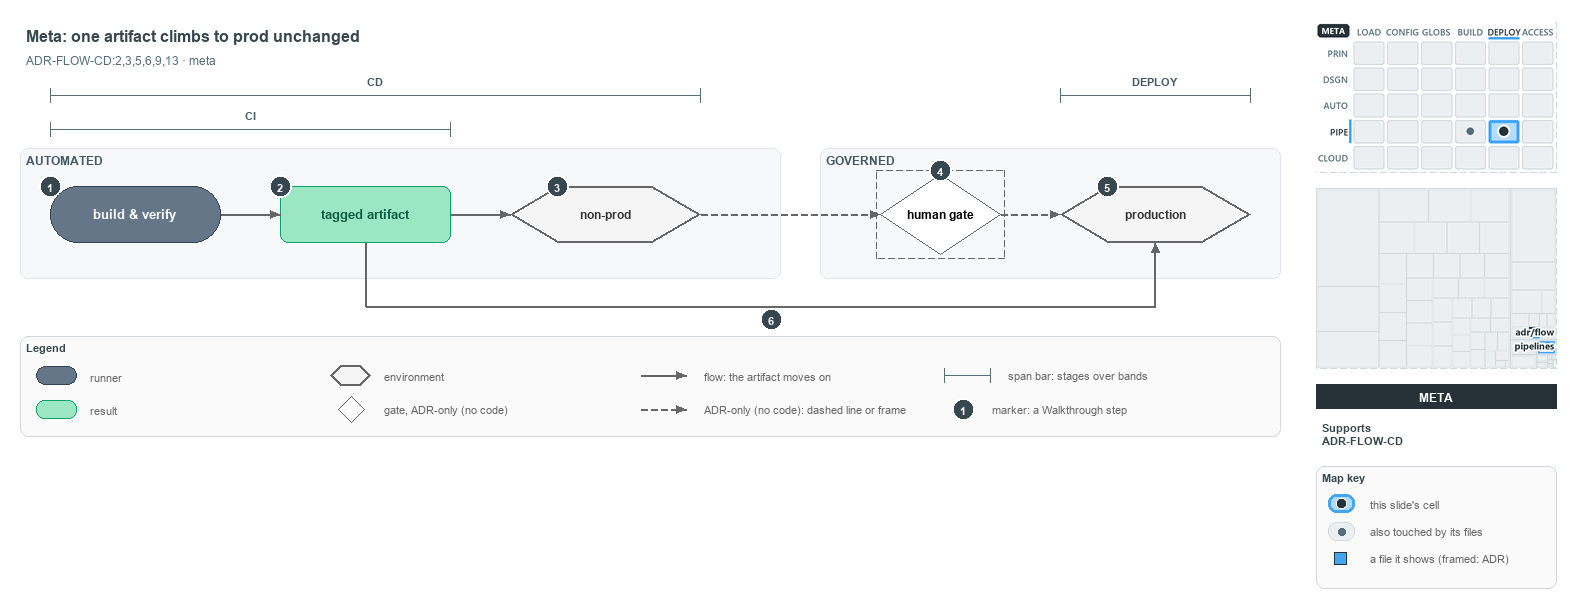

The diagram above was exported from draw.io. Its source (the exported page's mxGraphModel, read from the mxfile embedded in the PNG):
<mxGraphModel dx="1024" dy="768" grid="0" gridSize="10" guides="1" tooltips="1" connect="1" arrows="1" fold="1" page="1" pageScale="1" pageWidth="1572" pageHeight="600" background="#ffffff" math="0" shadow="0">
  <root>
    <mxCell id="0" />
    <mxCell id="1" parent="0" />
    <mxCell id="title" value="Meta: one artifact climbs to prod unchanged" style="text;html=1;align=left;verticalAlign=middle;fontSize=16;fontStyle=1;fontColor=#37474F;" vertex="1" parent="1">
      <mxGeometry x="20" y="14" width="1260" height="30" as="geometry" />
    </mxCell>
    <mxCell id="subtitle" value="ADR-FLOW-CD:2,3,5,6,9,13 &amp;#183; meta" style="text;html=1;align=left;verticalAlign=middle;fontSize=12;fontColor=#546E7A;" vertex="1" parent="1">
      <mxGeometry x="20" y="44" width="1240" height="20" as="geometry" />
    </mxCell>
    <mxCell id="span-cd-label" value="CD" style="text;html=1;align=center;verticalAlign=middle;fontSize=11;fontStyle=1;fontColor=#455A64;labelBackgroundColor=#F6F8FA;" vertex="1" parent="1">
      <mxGeometry x="335" y="66" width="80" height="16" as="geometry" />
    </mxCell>
    <mxCell id="span-cd" value="" style="shape=crossbar;whiteSpace=wrap;html=1;rounded=1;fillColor=none;strokeColor=#546E7A;strokeWidth=1.5;" vertex="1" parent="1">
      <mxGeometry x="50" y="82" width="650" height="14" as="geometry" />
    </mxCell>
    <mxCell id="span-deploy-label" value="DEPLOY" style="text;html=1;align=center;verticalAlign=middle;fontSize=11;fontStyle=1;fontColor=#455A64;labelBackgroundColor=#F6F8FA;" vertex="1" parent="1">
      <mxGeometry x="1115" y="66" width="80" height="16" as="geometry" />
    </mxCell>
    <mxCell id="span-deploy" value="" style="shape=crossbar;whiteSpace=wrap;html=1;rounded=1;fillColor=none;strokeColor=#546E7A;strokeWidth=1.5;" vertex="1" parent="1">
      <mxGeometry x="1060" y="82" width="190" height="14" as="geometry" />
    </mxCell>
    <mxCell id="span-ci-label" value="CI" style="text;html=1;align=center;verticalAlign=middle;fontSize=11;fontStyle=1;fontColor=#455A64;labelBackgroundColor=#F6F8FA;" vertex="1" parent="1">
      <mxGeometry x="210" y="100" width="80" height="16" as="geometry" />
    </mxCell>
    <mxCell id="span-ci" value="" style="shape=crossbar;whiteSpace=wrap;html=1;rounded=1;fillColor=none;strokeColor=#546E7A;strokeWidth=1.5;" vertex="1" parent="1">
      <mxGeometry x="50" y="116" width="400" height="14" as="geometry" />
    </mxCell>
    <mxCell id="band-automated" value="AUTOMATED" style="rounded=1;html=1;arcSize=3;fillColor=#F6F8FA;strokeColor=#E1E4E8;verticalAlign=top;align=left;spacingLeft=8;fontStyle=1;fontSize=12;fontColor=#455A64;" vertex="1" parent="1">
      <mxGeometry x="20" y="142" width="760" height="130" as="geometry" />
    </mxCell>
    <mxCell id="band-governed" value="GOVERNED" style="rounded=1;html=1;arcSize=3;fillColor=#F6F8FA;strokeColor=#E1E4E8;verticalAlign=top;align=left;spacingLeft=8;fontStyle=1;fontSize=12;fontColor=#455A64;" vertex="1" parent="1">
      <mxGeometry x="820" y="142" width="460" height="130" as="geometry" />
    </mxCell>
    <mxCell id="build-verify" value="&lt;b&gt;build &amp;amp; verify&lt;/b&gt;" style="rounded=1;arcSize=50;whiteSpace=wrap;html=1;fillColor=#647687;strokeColor=#314354;fontSize=13;fontColor=#FFFFFF;" vertex="1" parent="1">
      <mxGeometry x="50" y="180" width="170" height="56" as="geometry" />
    </mxCell>
    <mxCell id="tagged-artifact" value="&lt;b&gt;tagged artifact&lt;/b&gt;" style="rounded=1;whiteSpace=wrap;html=1;arcSize=20;fillColor=#9BE7C4;strokeColor=#0E9F6E;fontColor=#0B5C43;fontSize=13;" vertex="1" parent="1">
      <mxGeometry x="280" y="180" width="170" height="56" as="geometry" />
    </mxCell>
    <mxCell id="non-prod" value="&lt;b&gt;non-prod&lt;/b&gt;" style="shape=hexagon;perimeter=hexagonPerimeter2;whiteSpace=wrap;html=1;fillColor=#f5f5f5;strokeColor=#666666;strokeWidth=2;fontColor=#333333;fontSize=12;" vertex="1" parent="1">
      <mxGeometry x="510" y="180" width="190" height="56" as="geometry" />
    </mxCell>
    <mxCell id="human-gate" value="&lt;b&gt;human gate&lt;/b&gt;" style="rhombus;whiteSpace=wrap;html=1;fillColor=#FFFFFF;strokeColor=#666666;strokeWidth=1;dashed=1;fontSize=12;" vertex="1" parent="1">
      <mxGeometry x="880" y="168" width="120" height="80" as="geometry" />
    </mxCell>
    <mxCell id="human-gate-frame" value="" style="rounded=0;html=1;fillColor=none;strokeColor=#666666;dashed=1;" vertex="1" parent="1">
      <mxGeometry x="876" y="164" width="128" height="88" as="geometry" />
    </mxCell>
    <mxCell id="production" value="&lt;b&gt;production&lt;/b&gt;" style="shape=hexagon;perimeter=hexagonPerimeter2;whiteSpace=wrap;html=1;fillColor=#f5f5f5;strokeColor=#666666;strokeWidth=2;fontColor=#333333;fontSize=12;" vertex="1" parent="1">
      <mxGeometry x="1060" y="180" width="190" height="56" as="geometry" />
    </mxCell>
    <mxCell id="p-edge-build-artifact-a" value="" style="text;html=1;strokeColor=none;fillColor=none;" vertex="1" parent="1">
      <mxGeometry x="220" y="208" width="1" height="1" as="geometry" />
    </mxCell>
    <mxCell id="p-edge-build-artifact-b" value="" style="text;html=1;strokeColor=none;fillColor=none;" vertex="1" parent="1">
      <mxGeometry x="280" y="208" width="1" height="1" as="geometry" />
    </mxCell>
    <mxCell id="edge-build-artifact" value="" style="edgeStyle=orthogonalEdgeStyle;rounded=1;html=1;fontSize=10;endArrow=block;strokeColor=#666666;" edge="1" parent="1" source="p-edge-build-artifact-a" target="p-edge-build-artifact-b">
      <mxGeometry relative="1" as="geometry" />
    </mxCell>
    <mxCell id="p-edge-artifact-nonprod-a" value="" style="text;html=1;strokeColor=none;fillColor=none;" vertex="1" parent="1">
      <mxGeometry x="450" y="208" width="1" height="1" as="geometry" />
    </mxCell>
    <mxCell id="p-edge-artifact-nonprod-b" value="" style="text;html=1;strokeColor=none;fillColor=none;" vertex="1" parent="1">
      <mxGeometry x="510" y="208" width="1" height="1" as="geometry" />
    </mxCell>
    <mxCell id="edge-artifact-nonprod" value="" style="edgeStyle=orthogonalEdgeStyle;rounded=1;html=1;fontSize=10;endArrow=block;strokeColor=#666666;" edge="1" parent="1" source="p-edge-artifact-nonprod-a" target="p-edge-artifact-nonprod-b">
      <mxGeometry relative="1" as="geometry" />
    </mxCell>
    <mxCell id="p-edge-nonprod-gate-a" value="" style="text;html=1;strokeColor=none;fillColor=none;" vertex="1" parent="1">
      <mxGeometry x="700" y="208" width="1" height="1" as="geometry" />
    </mxCell>
    <mxCell id="p-edge-nonprod-gate-b" value="" style="text;html=1;strokeColor=none;fillColor=none;" vertex="1" parent="1">
      <mxGeometry x="880" y="208" width="1" height="1" as="geometry" />
    </mxCell>
    <mxCell id="edge-nonprod-gate" value="" style="edgeStyle=orthogonalEdgeStyle;rounded=1;html=1;fontSize=10;endArrow=block;strokeColor=#666666;dashed=1;" edge="1" parent="1" source="p-edge-nonprod-gate-a" target="p-edge-nonprod-gate-b">
      <mxGeometry relative="1" as="geometry" />
    </mxCell>
    <mxCell id="p-edge-gate-production-a" value="" style="text;html=1;strokeColor=none;fillColor=none;" vertex="1" parent="1">
      <mxGeometry x="1000" y="208" width="1" height="1" as="geometry" />
    </mxCell>
    <mxCell id="p-edge-gate-production-b" value="" style="text;html=1;strokeColor=none;fillColor=none;" vertex="1" parent="1">
      <mxGeometry x="1060" y="208" width="1" height="1" as="geometry" />
    </mxCell>
    <mxCell id="edge-gate-production" value="" style="edgeStyle=orthogonalEdgeStyle;rounded=1;html=1;fontSize=10;endArrow=block;strokeColor=#666666;dashed=1;" edge="1" parent="1" source="p-edge-gate-production-a" target="p-edge-gate-production-b">
      <mxGeometry relative="1" as="geometry" />
    </mxCell>
    <mxCell id="p-edge-artifact-production-1-a" value="" style="text;html=1;strokeColor=none;fillColor=none;" vertex="1" parent="1">
      <mxGeometry x="365" y="236" width="1" height="1" as="geometry" />
    </mxCell>
    <mxCell id="p-edge-artifact-production-1-b" value="" style="text;html=1;strokeColor=none;fillColor=none;" vertex="1" parent="1">
      <mxGeometry x="365" y="300" width="1" height="1" as="geometry" />
    </mxCell>
    <mxCell id="edge-artifact-production-1" value="" style="edgeStyle=orthogonalEdgeStyle;rounded=1;html=1;fontSize=10;endArrow=none;strokeColor=#666666;" edge="1" parent="1" source="p-edge-artifact-production-1-a" target="p-edge-artifact-production-1-b">
      <mxGeometry relative="1" as="geometry" />
    </mxCell>
    <mxCell id="p-edge-artifact-production-2-a" value="" style="text;html=1;strokeColor=none;fillColor=none;" vertex="1" parent="1">
      <mxGeometry x="365" y="300" width="1" height="1" as="geometry" />
    </mxCell>
    <mxCell id="p-edge-artifact-production-2-b" value="" style="text;html=1;strokeColor=none;fillColor=none;" vertex="1" parent="1">
      <mxGeometry x="1155" y="300" width="1" height="1" as="geometry" />
    </mxCell>
    <mxCell id="edge-artifact-production-2" value="" style="edgeStyle=orthogonalEdgeStyle;rounded=1;html=1;fontSize=10;endArrow=none;strokeColor=#666666;" edge="1" parent="1" source="p-edge-artifact-production-2-a" target="p-edge-artifact-production-2-b">
      <mxGeometry relative="1" as="geometry" />
    </mxCell>
    <mxCell id="p-edge-artifact-production-a" value="" style="text;html=1;strokeColor=none;fillColor=none;" vertex="1" parent="1">
      <mxGeometry x="1155" y="300" width="1" height="1" as="geometry" />
    </mxCell>
    <mxCell id="p-edge-artifact-production-b" value="" style="text;html=1;strokeColor=none;fillColor=none;" vertex="1" parent="1">
      <mxGeometry x="1155" y="236" width="1" height="1" as="geometry" />
    </mxCell>
    <mxCell id="edge-artifact-production" value="" style="edgeStyle=orthogonalEdgeStyle;rounded=1;html=1;fontSize=10;endArrow=block;strokeColor=#666666;" edge="1" parent="1" source="p-edge-artifact-production-a" target="p-edge-artifact-production-b">
      <mxGeometry relative="1" as="geometry" />
    </mxCell>
    <mxCell id="mark-1" value="1" style="ellipse;html=1;fillColor=#37474F;strokeColor=#FFFFFF;strokeWidth=2;fontColor=#FFFFFF;fontStyle=1;fontSize=11;" vertex="1" parent="1">
      <mxGeometry x="39" y="169" width="22" height="22" as="geometry" />
    </mxCell>
    <mxCell id="mark-2" value="2" style="ellipse;html=1;fillColor=#37474F;strokeColor=#FFFFFF;strokeWidth=2;fontColor=#FFFFFF;fontStyle=1;fontSize=11;" vertex="1" parent="1">
      <mxGeometry x="269" y="169" width="22" height="22" as="geometry" />
    </mxCell>
    <mxCell id="mark-3" value="3" style="ellipse;html=1;fillColor=#37474F;strokeColor=#FFFFFF;strokeWidth=2;fontColor=#FFFFFF;fontStyle=1;fontSize=11;" vertex="1" parent="1">
      <mxGeometry x="546" y="169" width="22" height="22" as="geometry" />
    </mxCell>
    <mxCell id="mark-4" value="4" style="ellipse;html=1;fillColor=#37474F;strokeColor=#FFFFFF;strokeWidth=2;fontColor=#FFFFFF;fontStyle=1;fontSize=11;" vertex="1" parent="1">
      <mxGeometry x="929" y="153" width="22" height="22" as="geometry" />
    </mxCell>
    <mxCell id="mark-5" value="5" style="ellipse;html=1;fillColor=#37474F;strokeColor=#FFFFFF;strokeWidth=2;fontColor=#FFFFFF;fontStyle=1;fontSize=11;" vertex="1" parent="1">
      <mxGeometry x="1096" y="169" width="22" height="22" as="geometry" />
    </mxCell>
    <mxCell id="mark-6" value="6" style="ellipse;html=1;fillColor=#37474F;strokeColor=#FFFFFF;strokeWidth=2;fontColor=#FFFFFF;fontStyle=1;fontSize=11;" vertex="1" parent="1">
      <mxGeometry x="760" y="302" width="22" height="22" as="geometry" />
    </mxCell>
    <mxCell id="legend" value="&lt;b&gt;Legend&lt;/b&gt;" style="rounded=1;whiteSpace=wrap;html=1;arcSize=6;fillColor=#FAFAFA;strokeColor=#CFD8DC;align=left;verticalAlign=top;spacing=8;fontSize=11;fontColor=#37474F;" vertex="1" parent="1">
      <mxGeometry x="20" y="330" width="1260" height="100" as="geometry" />
    </mxCell>
    <mxCell id="legend-0" value="" style="rounded=1;arcSize=50;whiteSpace=wrap;html=1;fillColor=#647687;strokeColor=#314354;fontColor=#FFFFFF;" vertex="1" parent="1">
      <mxGeometry x="36" y="360" width="40" height="18" as="geometry" />
    </mxCell>
    <mxCell id="legend-0-text" value="runner" style="text;html=1;align=left;verticalAlign=middle;fontSize=11;fontColor=#666666;" vertex="1" parent="1">
      <mxGeometry x="84" y="359" width="270" height="20" as="geometry" />
    </mxCell>
    <mxCell id="legend-1" value="" style="rounded=1;whiteSpace=wrap;html=1;arcSize=20;fillColor=#9BE7C4;strokeColor=#0E9F6E;" vertex="1" parent="1">
      <mxGeometry x="36" y="394" width="40" height="18" as="geometry" />
    </mxCell>
    <mxCell id="legend-1-text" value="result" style="text;html=1;align=left;verticalAlign=middle;fontSize=11;fontColor=#666666;" vertex="1" parent="1">
      <mxGeometry x="84" y="393" width="270" height="20" as="geometry" />
    </mxCell>
    <mxCell id="legend-2" value="" style="shape=hexagon;perimeter=hexagonPerimeter2;whiteSpace=wrap;html=1;fillColor=#f5f5f5;strokeColor=#666666;strokeWidth=2;" vertex="1" parent="1">
      <mxGeometry x="330" y="359" width="40" height="20" as="geometry" />
    </mxCell>
    <mxCell id="legend-2-text" value="environment" style="text;html=1;align=left;verticalAlign=middle;fontSize=11;fontColor=#666666;" vertex="1" parent="1">
      <mxGeometry x="378" y="359" width="270" height="20" as="geometry" />
    </mxCell>
    <mxCell id="legend-3" value="" style="rhombus;whiteSpace=wrap;html=1;fillColor=#FFFFFF;strokeColor=#666666;strokeWidth=1;dashed=1;" vertex="1" parent="1">
      <mxGeometry x="338" y="390" width="26" height="26" as="geometry" />
    </mxCell>
    <mxCell id="legend-3-text" value="gate, ADR-only (no code)" style="text;html=1;align=left;verticalAlign=middle;fontSize=11;fontColor=#666666;" vertex="1" parent="1">
      <mxGeometry x="378" y="393" width="270" height="20" as="geometry" />
    </mxCell>
    <mxCell id="p-legend-4-a" value="" style="text;html=1;strokeColor=none;fillColor=none;" vertex="1" parent="1">
      <mxGeometry x="640" y="369" width="1" height="1" as="geometry" />
    </mxCell>
    <mxCell id="p-legend-4-b" value="" style="text;html=1;strokeColor=none;fillColor=none;" vertex="1" parent="1">
      <mxGeometry x="686" y="369" width="1" height="1" as="geometry" />
    </mxCell>
    <mxCell id="legend-4" value="" style="edgeStyle=orthogonalEdgeStyle;rounded=1;html=1;fontSize=10;endArrow=block;strokeColor=#666666;" edge="1" parent="1" source="p-legend-4-a" target="p-legend-4-b">
      <mxGeometry relative="1" as="geometry" />
    </mxCell>
    <mxCell id="legend-4-text" value="flow: the artifact moves on" style="text;html=1;align=left;verticalAlign=middle;fontSize=11;fontColor=#666666;" vertex="1" parent="1">
      <mxGeometry x="698" y="359" width="270" height="20" as="geometry" />
    </mxCell>
    <mxCell id="p-legend-5-a" value="" style="text;html=1;strokeColor=none;fillColor=none;" vertex="1" parent="1">
      <mxGeometry x="640" y="403" width="1" height="1" as="geometry" />
    </mxCell>
    <mxCell id="p-legend-5-b" value="" style="text;html=1;strokeColor=none;fillColor=none;" vertex="1" parent="1">
      <mxGeometry x="686" y="403" width="1" height="1" as="geometry" />
    </mxCell>
    <mxCell id="legend-5" value="" style="edgeStyle=orthogonalEdgeStyle;rounded=1;html=1;fontSize=10;endArrow=block;strokeColor=#666666;dashed=1;" edge="1" parent="1" source="p-legend-5-a" target="p-legend-5-b">
      <mxGeometry relative="1" as="geometry" />
    </mxCell>
    <mxCell id="legend-5-text" value="ADR-only (no code): dashed line or frame" style="text;html=1;align=left;verticalAlign=middle;fontSize=11;fontColor=#666666;" vertex="1" parent="1">
      <mxGeometry x="698" y="393" width="270" height="20" as="geometry" />
    </mxCell>
    <mxCell id="legend-6" value="" style="shape=crossbar;whiteSpace=wrap;html=1;rounded=1;fillColor=none;strokeColor=#546E7A;strokeWidth=1.5;" vertex="1" parent="1">
      <mxGeometry x="944" y="362" width="46" height="14" as="geometry" />
    </mxCell>
    <mxCell id="legend-6-text" value="span bar: stages over bands" style="text;html=1;align=left;verticalAlign=middle;fontSize=11;fontColor=#666666;" vertex="1" parent="1">
      <mxGeometry x="1002" y="359" width="320" height="20" as="geometry" />
    </mxCell>
    <mxCell id="legend-7" value="1" style="ellipse;html=1;fillColor=#37474F;strokeColor=#FFFFFF;strokeWidth=2;fontColor=#FFFFFF;fontStyle=1;fontSize=11;" vertex="1" parent="1">
      <mxGeometry x="952" y="392" width="22" height="22" as="geometry" />
    </mxCell>
    <mxCell id="legend-7-text" value="marker: a Walkthrough step" style="text;html=1;align=left;verticalAlign=middle;fontSize=11;fontColor=#666666;" vertex="1" parent="1">
      <mxGeometry x="986" y="393" width="320" height="20" as="geometry" />
    </mxCell>
    <mxCell id="minimap-stack" value="" style="shape=image;html=1;imageAspect=0;aspect=fixed;verticalLabelPosition=bottom;strokeColor=#CFD8DC;dashed=1;fillColor=#FAFAFA;image=data:image/png,(base64 omitted: 15580 chars);" vertex="1" parent="1">
      <mxGeometry x="1316" y="16" width="240" height="150" as="geometry" />
    </mxCell>
    <mxCell id="minimap-tree" value="" style="shape=image;html=1;imageAspect=0;aspect=fixed;verticalLabelPosition=bottom;strokeColor=#CFD8DC;dashed=1;fillColor=#FAFAFA;image=data:image/png,(base64 omitted: 8500 chars);" vertex="1" parent="1">
      <mxGeometry x="1316" y="182" width="240" height="180" as="geometry" />
    </mxCell>
    <mxCell id="lens-badge" value="META" style="rounded=0;whiteSpace=wrap;html=1;align=center;verticalAlign=middle;fontSize=12;fontStyle=1;fontColor=#FFFFFF;fillColor=#263238;strokeColor=none;" vertex="1" parent="1">
      <mxGeometry x="1316" y="378" width="240" height="24" as="geometry" />
    </mxCell>
    <mxCell id="supports" value="&lt;b&gt;Supports&lt;/b&gt;&lt;br&gt;ADR-FLOW-CD" style="text;html=1;whiteSpace=wrap;align=left;verticalAlign=top;fontSize=11;fontColor=#37474F;" vertex="1" parent="1">
      <mxGeometry x="1316" y="410" width="240" height="38" as="geometry" />
    </mxCell>
    <mxCell id="mapkey" value="&lt;b&gt;Map key&lt;/b&gt;" style="rounded=1;whiteSpace=wrap;html=1;arcSize=6;fillColor=#FAFAFA;strokeColor=#CFD8DC;align=left;verticalAlign=top;spacing=8;fontSize=11;fontColor=#37474F;" vertex="1" parent="1">
      <mxGeometry x="1316" y="460" width="240" height="122" as="geometry" />
    </mxCell>
    <mxCell id="mapkey-here" value="" style="rounded=1;arcSize=20;html=1;fillColor=#B3DBFB;strokeColor=#42A5F5;strokeWidth=3;" vertex="1" parent="1">
      <mxGeometry x="1328" y="488" width="26" height="18" as="geometry" />
    </mxCell>
    <mxCell id="mapkey-here-dot" value="" style="ellipse;html=1;fillColor=#263238;strokeColor=#FFFFFF;strokeWidth=1.5;" vertex="1" parent="1">
      <mxGeometry x="1336" y="492" width="10" height="10" as="geometry" />
    </mxCell>
    <mxCell id="mapkey-here-text" value="this slide's cell" style="text;html=1;align=left;verticalAlign=middle;fontSize=11;fontColor=#666666;" vertex="1" parent="1">
      <mxGeometry x="1364" y="487" width="180" height="20" as="geometry" />
    </mxCell>
    <mxCell id="mapkey-touched" value="" style="rounded=1;arcSize=20;html=1;fillColor=#ECEFF1;strokeColor=#CFD8DC;" vertex="1" parent="1">
      <mxGeometry x="1328" y="516" width="26" height="18" as="geometry" />
    </mxCell>
    <mxCell id="mapkey-touched-dot" value="" style="ellipse;html=1;fillColor=#546E7A;strokeColor=none;" vertex="1" parent="1">
      <mxGeometry x="1338" y="522" width="7" height="7" as="geometry" />
    </mxCell>
    <mxCell id="mapkey-touched-text" value="also touched by its files" style="text;html=1;align=left;verticalAlign=middle;fontSize=11;fontColor=#666666;" vertex="1" parent="1">
      <mxGeometry x="1364" y="515" width="180" height="20" as="geometry" />
    </mxCell>
    <mxCell id="mapkey-file" value="" style="rounded=0;html=1;fillColor=#42A5F5;strokeColor=#263238;strokeWidth=1.5;" vertex="1" parent="1">
      <mxGeometry x="1334" y="546" width="12" height="12" as="geometry" />
    </mxCell>
    <mxCell id="mapkey-file-text" value="a file it shows (framed: ADR)" style="text;html=1;align=left;verticalAlign=middle;fontSize=11;fontColor=#666666;" vertex="1" parent="1">
      <mxGeometry x="1364" y="542" width="180" height="20" as="geometry" />
    </mxCell>
  </root>
</mxGraphModel>